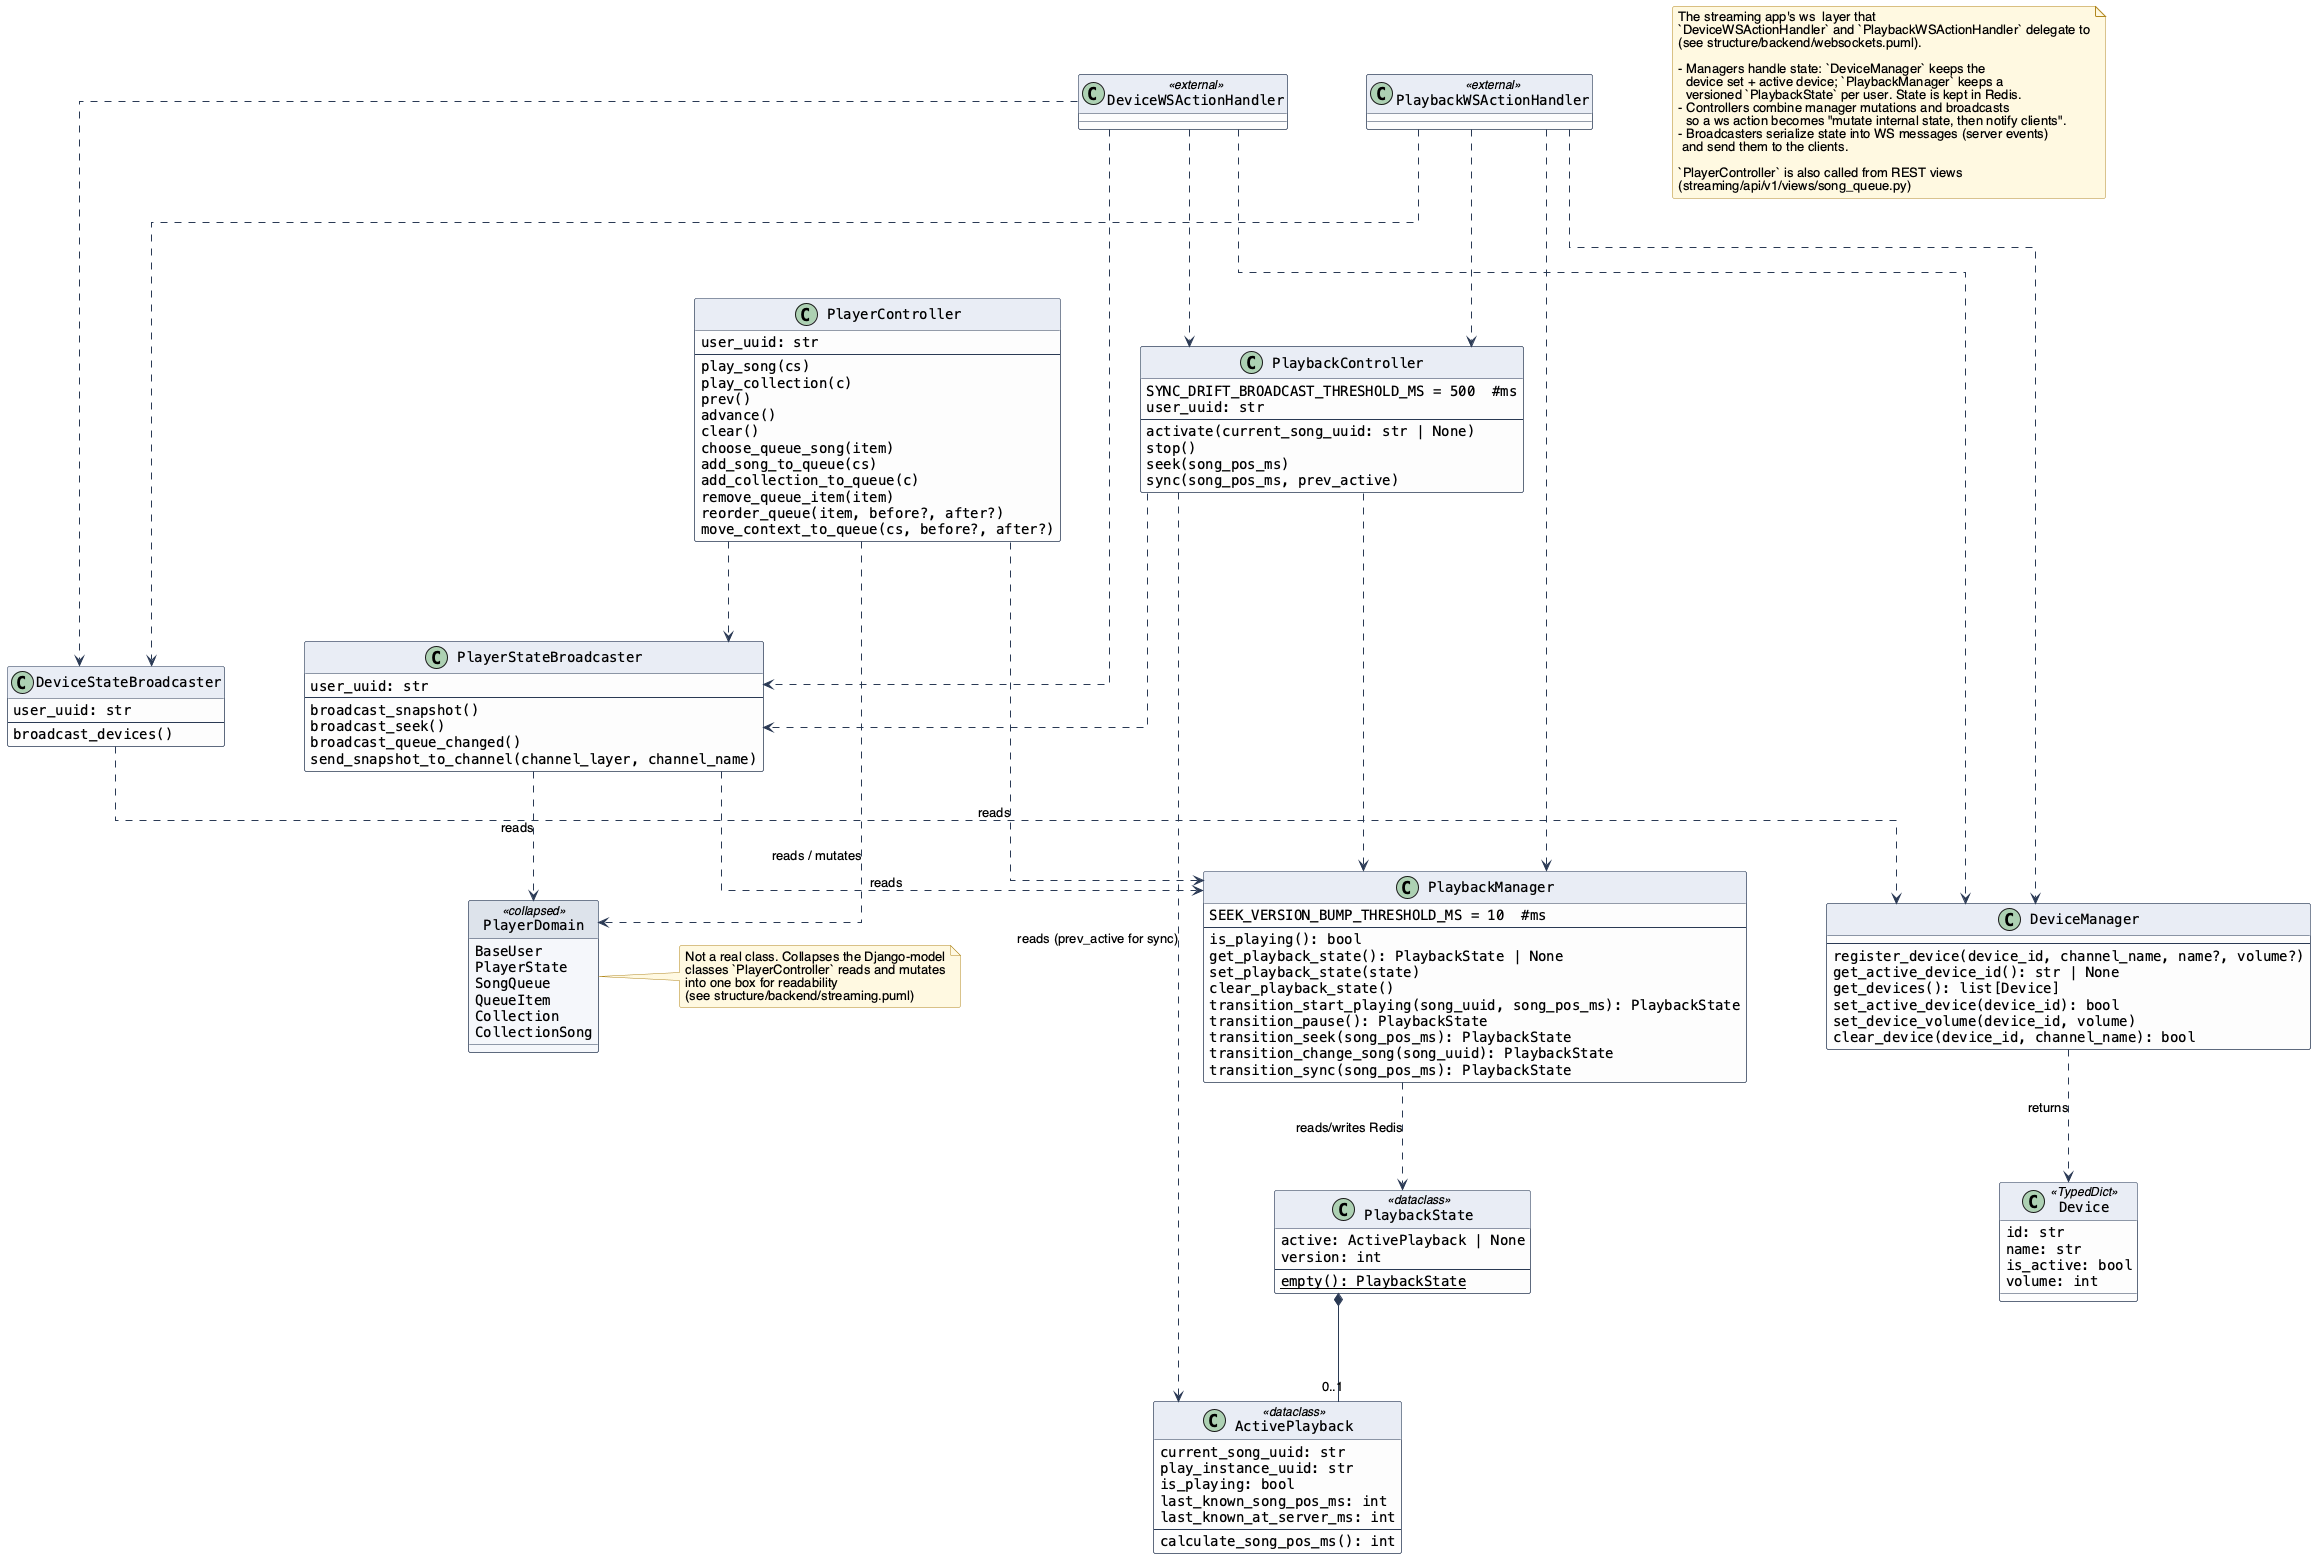

The diagram above was rendered by PlantUML. Its source (embedded in the PNG):
@startuml StreamingWsClassDiagram

!include ../../_style.puml

note as n1
The streaming app's ws  layer that
`DeviceWSActionHandler` and `PlaybackWSActionHandler` delegate to
(see structure/backend/websockets.puml).

- Managers handle state: `DeviceManager` keeps the
  device set + active device; `PlaybackManager` keeps a
  versioned `PlaybackState` per user. State is kept in Redis.
- Controllers combine manager mutations and broadcasts
  so a ws action becomes "mutate internal state, then notify clients".
- Broadcasters serialize state into WS messages (server events)
 and send them to the clients.

`PlayerController` is also called from REST views
(streaming/api/v1/views/song_queue.py)
end note

class PlayerDomain <<collapsed>> {
    BaseUser
    PlayerState
    SongQueue
    QueueItem
    Collection
    CollectionSong
}

note right of PlayerDomain
Not a real class. Collapses the Django-model
classes `PlayerController` reads and mutates
into one box for readability
(see structure/backend/streaming.puml)
end note

together {
    class DeviceWSActionHandler <<external>>
    class PlaybackWSActionHandler <<external>>
}

class Device <<TypedDict>> {
    id: str
    name: str
    is_active: bool
    volume: int
}

class ActivePlayback <<dataclass>> {
    current_song_uuid: str
    play_instance_uuid: str
    is_playing: bool
    last_known_song_pos_ms: int
    last_known_at_server_ms: int
    --
    calculate_song_pos_ms(): int
}

class PlaybackState <<dataclass>> {
    active: ActivePlayback | None
    version: int
    --
    {static} empty(): PlaybackState
}

together {
    class DeviceManager {
        --
        register_device(device_id, channel_name, name?, volume?)
        get_active_device_id(): str | None
        get_devices(): list[Device]
        set_active_device(device_id): bool
        set_device_volume(device_id, volume)
        clear_device(device_id, channel_name): bool
    }

    class PlaybackManager {
        SEEK_VERSION_BUMP_THRESHOLD_MS = 10  #ms
        --
        is_playing(): bool
        get_playback_state(): PlaybackState | None
        set_playback_state(state)
        clear_playback_state()
        transition_start_playing(song_uuid, song_pos_ms): PlaybackState
        transition_pause(): PlaybackState
        transition_seek(song_pos_ms): PlaybackState
        transition_change_song(song_uuid): PlaybackState
        transition_sync(song_pos_ms): PlaybackState
    }
}

together {
    class PlaybackController {
        SYNC_DRIFT_BROADCAST_THRESHOLD_MS = 500  #ms
        user_uuid: str
        --
        activate(current_song_uuid: str | None)
        stop()
        seek(song_pos_ms)
        sync(song_pos_ms, prev_active)
    }

    class PlayerController {
        user_uuid: str
        --
        play_song(cs)
        play_collection(c)
        prev()
        advance()
        clear()
        choose_queue_song(item)
        add_song_to_queue(cs)
        add_collection_to_queue(c)
        remove_queue_item(item)
        reorder_queue(item, before?, after?)
        move_context_to_queue(cs, before?, after?)
    }
}

together {
    class DeviceStateBroadcaster {
        user_uuid: str
        --
        broadcast_devices()
    }

    class PlayerStateBroadcaster {
        user_uuid: str
        --
        broadcast_snapshot()
        broadcast_seek()
        broadcast_queue_changed()
        send_snapshot_to_channel(channel_layer, channel_name)
    }
}

' Structural composition
DeviceManager ..> Device : returns
PlaybackManager ..> PlaybackState : reads/writes Redis
PlaybackState *-- "0..1" ActivePlayback

' WS entry points -> streaming layer
DeviceWSActionHandler ..> DeviceManager
DeviceWSActionHandler ..> PlaybackController
DeviceWSActionHandler ..> DeviceStateBroadcaster
DeviceWSActionHandler ..> PlayerStateBroadcaster

PlaybackWSActionHandler ..> PlaybackManager
PlaybackWSActionHandler ..> PlaybackController
PlaybackWSActionHandler ..> DeviceManager
PlaybackWSActionHandler ..> DeviceStateBroadcaster

' Controllers
PlaybackController ..> PlaybackManager
PlaybackController ..> PlayerStateBroadcaster
PlaybackController ..> ActivePlayback : reads (prev_active for sync)

PlayerController ..> PlaybackManager
PlayerController ..> PlayerStateBroadcaster
PlayerController ..> PlayerDomain : reads / mutates

' Broadcasters
DeviceStateBroadcaster ..> DeviceManager : reads
PlayerStateBroadcaster ..> PlaybackManager : reads
PlayerStateBroadcaster ..> PlayerDomain : reads

@enduml